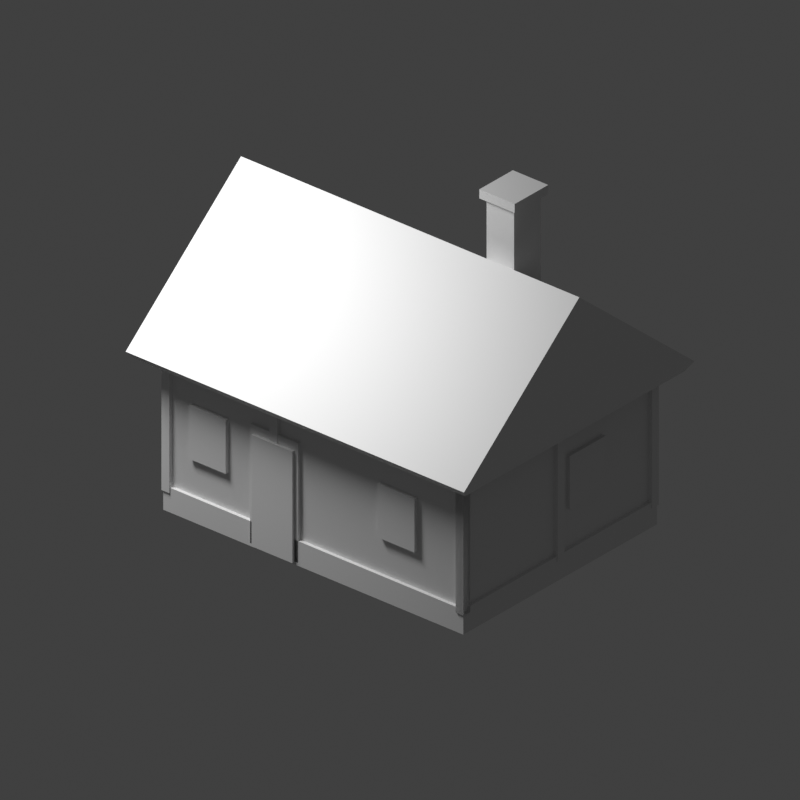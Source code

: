 # Source: chosen-volume-study.blend  (saved by Blender 5.2.45; exported with 4.5.12 LTS)
import bpy
from mathutils import Matrix  # noqa: F401  (used for matrix-valued properties, if any)

bpy.ops.wm.read_factory_settings(use_empty=True)
scene = bpy.context.scene
scene.name = 'Scene'

# ---- collections
col_collection = bpy.data.collections.new('Collection'); scene.collection.children.link(col_collection)

# ---- materials (node trees are filled in below, after node groups)
mat_roof = bpy.data.materials.new('roof')
mat_roof.diffuse_color = (0.31, 0.34, 0.32, 1.0)
mat_plaster = bpy.data.materials.new('plaster')
mat_plaster.diffuse_color = (0.69, 0.65, 0.54, 1.0)
mat_stone = bpy.data.materials.new('stone')
mat_stone.diffuse_color = (0.42, 0.43, 0.39, 1.0)
mat_wood = bpy.data.materials.new('wood')
mat_wood.diffuse_color = (0.31, 0.27, 0.21, 1.0)
mat_dark = bpy.data.materials.new('dark')
mat_dark.diffuse_color = (0.12, 0.15, 0.14, 1.0)

# ---- material node trees
mat_roof.use_nodes = True; mat_roof.node_tree.nodes.clear()
_N = mat_roof.node_tree.nodes; _L = mat_roof.node_tree.links
n0 = _N.new('ShaderNodeBsdfPrincipled'); n0.name = 'Principled BSDF'; n0.location = (-200, 100)
n0.inputs[10].default_value = 0.005
n1 = _N.new('ShaderNodeOutputMaterial'); n1.name = 'Material Output'; n1.location = (200, 100)
_L.new(n0.outputs[0], n1.inputs[0])
n1.is_active_output = True
mat_plaster.use_nodes = True; mat_plaster.node_tree.nodes.clear()
_N = mat_plaster.node_tree.nodes; _L = mat_plaster.node_tree.links
n0 = _N.new('ShaderNodeBsdfPrincipled'); n0.name = 'Principled BSDF'; n0.location = (-200, 100)
n0.inputs[10].default_value = 0.005
n1 = _N.new('ShaderNodeOutputMaterial'); n1.name = 'Material Output'; n1.location = (200, 100)
_L.new(n0.outputs[0], n1.inputs[0])
n1.is_active_output = True
mat_stone.use_nodes = True; mat_stone.node_tree.nodes.clear()
_N = mat_stone.node_tree.nodes; _L = mat_stone.node_tree.links
n0 = _N.new('ShaderNodeBsdfPrincipled'); n0.name = 'Principled BSDF'; n0.location = (-200, 100)
n0.inputs[10].default_value = 0.005
n1 = _N.new('ShaderNodeOutputMaterial'); n1.name = 'Material Output'; n1.location = (200, 100)
_L.new(n0.outputs[0], n1.inputs[0])
n1.is_active_output = True
mat_wood.use_nodes = True; mat_wood.node_tree.nodes.clear()
_N = mat_wood.node_tree.nodes; _L = mat_wood.node_tree.links
n0 = _N.new('ShaderNodeBsdfPrincipled'); n0.name = 'Principled BSDF'; n0.location = (-200, 100)
n0.inputs[10].default_value = 0.005
n1 = _N.new('ShaderNodeOutputMaterial'); n1.name = 'Material Output'; n1.location = (200, 100)
_L.new(n0.outputs[0], n1.inputs[0])
n1.is_active_output = True
mat_dark.use_nodes = True; mat_dark.node_tree.nodes.clear()
_N = mat_dark.node_tree.nodes; _L = mat_dark.node_tree.links
n0 = _N.new('ShaderNodeBsdfPrincipled'); n0.name = 'Principled BSDF'; n0.location = (-200, 100)
n0.inputs[10].default_value = 0.005
n1 = _N.new('ShaderNodeOutputMaterial'); n1.name = 'Material Output'; n1.location = (200, 100)
_L.new(n0.outputs[0], n1.inputs[0])
n1.is_active_output = True

# ---- world
world_world = bpy.data.worlds.new('World'); scene.world = world_world
world_world.use_nodes = True; world_world.node_tree.nodes.clear()
_N = world_world.node_tree.nodes; _L = world_world.node_tree.links
n0 = _N.new('ShaderNodeOutputWorld'); n0.name = 'World Output'; n0.location = (200, 100)
n1 = _N.new('ShaderNodeBackground'); n1.name = 'Background'; n1.location = (-200, 100)
n1.inputs[0].default_value = (0.05088, 0.05088, 0.05088, 1.0)
_L.new(n1.outputs[0], n0.inputs[0])
n0.is_active_output = True
world_world.color = (0.3, 0.3, 0.3)
world_world.sun_shadow_jitter_overblur = 0.0

# ---- cameras
cam_camera_001 = bpy.data.cameras.new('Camera.001')
cam_camera_001.type = 'ORTHO'
cam_camera_001.ortho_scale = 12.4

# ---- lights
light_area = bpy.data.lights.new('Area', 'AREA')
light_area.energy = 1600.0
light_area.shape = 'DISK'
light_area.size = 5.0
light_area.size_y = 1.0

# ---- meshes
me_thick_gabled_roof_001 = bpy.data.meshes.new('Thick gabled roof.001')
me_thick_gabled_roof_001.from_pydata([(-3.45, -2.75, 2.85), (3.45, -2.75, 2.85), (3.45, 0.0, 5.15), (-3.45, 0.0, 5.15), (-3.45, 2.75, 2.85), (3.45, 2.75, 2.85)], [], [(0, 1, 2, 3), (3, 2, 5, 4), (0, 3, 4), (1, 5, 2)])
me_thick_gabled_roof_001.materials.append(mat_roof)
me_thick_gabled_roof_001.update()
me_gable_infill_002 = bpy.data.meshes.new('Gable infill.002')
me_gable_infill_002.from_pydata([(-3.0, -2.25, 2.85), (-3.0, 2.25, 2.85), (-3.0, 0.0, 5.15)], [], [(0, 1, 2)])
me_gable_infill_002.materials.append(mat_plaster)
me_gable_infill_002.update()
me_gable_infill_003 = bpy.data.meshes.new('Gable infill.003')
me_gable_infill_003.from_pydata([(3.0, -2.25, 2.85), (3.0, 2.25, 2.85), (3.0, 0.0, 5.15)], [], [(0, 1, 2)])
me_gable_infill_003.materials.append(mat_plaster)
me_gable_infill_003.update()
me_low_bay_roof_001 = bpy.data.meshes.new('Low bay roof.001')
me_low_bay_roof_001.from_pydata([(-4.4, -0.95, 1.95), (-2.7, -0.95, 1.95), (-2.7, 0.45, 2.55), (-4.4, 0.45, 2.55), (-4.4, 1.85, 1.95), (-2.7, 1.85, 1.95)], [], [(0, 1, 2, 3), (3, 2, 5, 4), (0, 3, 4), (1, 5, 2)])
me_low_bay_roof_001.materials.append(mat_roof)
me_low_bay_roof_001.update()
me_cube_019 = bpy.data.meshes.new('Cube.019')
me_cube_019.from_pydata([(-0.5, -0.5, -0.5), (-0.5, -0.5, 0.5), (-0.5, 0.5, -0.5), (-0.5, 0.5, 0.5), (0.5, -0.5, -0.5), (0.5, -0.5, 0.5), (0.5, 0.5, -0.5), (0.5, 0.5, 0.5)], [], [(0, 1, 3, 2), (2, 3, 7, 6), (6, 7, 5, 4), (4, 5, 1, 0), (2, 6, 4, 0), (7, 3, 1, 5)])
_uv = me_cube_019.uv_layers.new(name='UVMap')
_uv.uv.foreach_set('vector', [0.375, 0.0, 0.625, 0.0, 0.625, 0.25, 0.375, 0.25, 0.375, 0.25, 0.625, 0.25, 0.625, 0.5, 0.375, 0.5, 0.375, 0.5, 0.625, 0.5, 0.625, 0.75, 0.375, 0.75, 0.375, 0.75, 0.625, 0.75, 0.625, 1.0, 0.375, 1.0, 0.125, 0.5, 0.375, 0.5, 0.375, 0.75, 0.125, 0.75, 0.625, 0.5, 0.875, 0.5, 0.875, 0.75, 0.625, 0.75])
me_cube_019.materials.append(mat_stone)
me_cube_019.update()
me_cube_020 = bpy.data.meshes.new('Cube.020')
me_cube_020.from_pydata([(-0.5, -0.5, -0.5), (-0.5, -0.5, 0.5), (-0.5, 0.5, -0.5), (-0.5, 0.5, 0.5), (0.5, -0.5, -0.5), (0.5, -0.5, 0.5), (0.5, 0.5, -0.5), (0.5, 0.5, 0.5)], [], [(0, 1, 3, 2), (2, 3, 7, 6), (6, 7, 5, 4), (4, 5, 1, 0), (2, 6, 4, 0), (7, 3, 1, 5)])
_uv = me_cube_020.uv_layers.new(name='UVMap')
_uv.uv.foreach_set('vector', [0.375, 0.0, 0.625, 0.0, 0.625, 0.25, 0.375, 0.25, 0.375, 0.25, 0.625, 0.25, 0.625, 0.5, 0.375, 0.5, 0.375, 0.5, 0.625, 0.5, 0.625, 0.75, 0.375, 0.75, 0.375, 0.75, 0.625, 0.75, 0.625, 1.0, 0.375, 1.0, 0.125, 0.5, 0.375, 0.5, 0.375, 0.75, 0.125, 0.75, 0.625, 0.5, 0.875, 0.5, 0.875, 0.75, 0.625, 0.75])
me_cube_020.materials.append(mat_plaster)
me_cube_020.update()
me_cube_021 = bpy.data.meshes.new('Cube.021')
me_cube_021.from_pydata([(-0.5, -0.5, -0.5), (-0.5, -0.5, 0.5), (-0.5, 0.5, -0.5), (-0.5, 0.5, 0.5), (0.5, -0.5, -0.5), (0.5, -0.5, 0.5), (0.5, 0.5, -0.5), (0.5, 0.5, 0.5)], [], [(0, 1, 3, 2), (2, 3, 7, 6), (6, 7, 5, 4), (4, 5, 1, 0), (2, 6, 4, 0), (7, 3, 1, 5)])
_uv = me_cube_021.uv_layers.new(name='UVMap')
_uv.uv.foreach_set('vector', [0.375, 0.0, 0.625, 0.0, 0.625, 0.25, 0.375, 0.25, 0.375, 0.25, 0.625, 0.25, 0.625, 0.5, 0.375, 0.5, 0.375, 0.5, 0.625, 0.5, 0.625, 0.75, 0.375, 0.75, 0.375, 0.75, 0.625, 0.75, 0.625, 1.0, 0.375, 1.0, 0.125, 0.5, 0.375, 0.5, 0.375, 0.75, 0.125, 0.75, 0.625, 0.5, 0.875, 0.5, 0.875, 0.75, 0.625, 0.75])
me_cube_021.materials.append(mat_wood)
me_cube_021.update()
me_cube_022 = bpy.data.meshes.new('Cube.022')
me_cube_022.from_pydata([(-0.5, -0.5, -0.5), (-0.5, -0.5, 0.5), (-0.5, 0.5, -0.5), (-0.5, 0.5, 0.5), (0.5, -0.5, -0.5), (0.5, -0.5, 0.5), (0.5, 0.5, -0.5), (0.5, 0.5, 0.5)], [], [(0, 1, 3, 2), (2, 3, 7, 6), (6, 7, 5, 4), (4, 5, 1, 0), (2, 6, 4, 0), (7, 3, 1, 5)])
_uv = me_cube_022.uv_layers.new(name='UVMap')
_uv.uv.foreach_set('vector', [0.375, 0.0, 0.625, 0.0, 0.625, 0.25, 0.375, 0.25, 0.375, 0.25, 0.625, 0.25, 0.625, 0.5, 0.375, 0.5, 0.375, 0.5, 0.625, 0.5, 0.625, 0.75, 0.375, 0.75, 0.375, 0.75, 0.625, 0.75, 0.625, 1.0, 0.375, 1.0, 0.125, 0.5, 0.375, 0.5, 0.375, 0.75, 0.125, 0.75, 0.625, 0.5, 0.875, 0.5, 0.875, 0.75, 0.625, 0.75])
me_cube_022.materials.append(mat_wood)
me_cube_022.update()
me_cube_023 = bpy.data.meshes.new('Cube.023')
me_cube_023.from_pydata([(-0.5, -0.5, -0.5), (-0.5, -0.5, 0.5), (-0.5, 0.5, -0.5), (-0.5, 0.5, 0.5), (0.5, -0.5, -0.5), (0.5, -0.5, 0.5), (0.5, 0.5, -0.5), (0.5, 0.5, 0.5)], [], [(0, 1, 3, 2), (2, 3, 7, 6), (6, 7, 5, 4), (4, 5, 1, 0), (2, 6, 4, 0), (7, 3, 1, 5)])
_uv = me_cube_023.uv_layers.new(name='UVMap')
_uv.uv.foreach_set('vector', [0.375, 0.0, 0.625, 0.0, 0.625, 0.25, 0.375, 0.25, 0.375, 0.25, 0.625, 0.25, 0.625, 0.5, 0.375, 0.5, 0.375, 0.5, 0.625, 0.5, 0.625, 0.75, 0.375, 0.75, 0.375, 0.75, 0.625, 0.75, 0.625, 1.0, 0.375, 1.0, 0.125, 0.5, 0.375, 0.5, 0.375, 0.75, 0.125, 0.75, 0.625, 0.5, 0.875, 0.5, 0.875, 0.75, 0.625, 0.75])
me_cube_023.materials.append(mat_wood)
me_cube_023.update()
me_cube_024 = bpy.data.meshes.new('Cube.024')
me_cube_024.from_pydata([(-0.5, -0.5, -0.5), (-0.5, -0.5, 0.5), (-0.5, 0.5, -0.5), (-0.5, 0.5, 0.5), (0.5, -0.5, -0.5), (0.5, -0.5, 0.5), (0.5, 0.5, -0.5), (0.5, 0.5, 0.5)], [], [(0, 1, 3, 2), (2, 3, 7, 6), (6, 7, 5, 4), (4, 5, 1, 0), (2, 6, 4, 0), (7, 3, 1, 5)])
_uv = me_cube_024.uv_layers.new(name='UVMap')
_uv.uv.foreach_set('vector', [0.375, 0.0, 0.625, 0.0, 0.625, 0.25, 0.375, 0.25, 0.375, 0.25, 0.625, 0.25, 0.625, 0.5, 0.375, 0.5, 0.375, 0.5, 0.625, 0.5, 0.625, 0.75, 0.375, 0.75, 0.375, 0.75, 0.625, 0.75, 0.625, 1.0, 0.375, 1.0, 0.125, 0.5, 0.375, 0.5, 0.375, 0.75, 0.125, 0.75, 0.625, 0.5, 0.875, 0.5, 0.875, 0.75, 0.625, 0.75])
me_cube_024.materials.append(mat_wood)
me_cube_024.update()
me_cube_025 = bpy.data.meshes.new('Cube.025')
me_cube_025.from_pydata([(-0.5, -0.5, -0.5), (-0.5, -0.5, 0.5), (-0.5, 0.5, -0.5), (-0.5, 0.5, 0.5), (0.5, -0.5, -0.5), (0.5, -0.5, 0.5), (0.5, 0.5, -0.5), (0.5, 0.5, 0.5)], [], [(0, 1, 3, 2), (2, 3, 7, 6), (6, 7, 5, 4), (4, 5, 1, 0), (2, 6, 4, 0), (7, 3, 1, 5)])
_uv = me_cube_025.uv_layers.new(name='UVMap')
_uv.uv.foreach_set('vector', [0.375, 0.0, 0.625, 0.0, 0.625, 0.25, 0.375, 0.25, 0.375, 0.25, 0.625, 0.25, 0.625, 0.5, 0.375, 0.5, 0.375, 0.5, 0.625, 0.5, 0.625, 0.75, 0.375, 0.75, 0.375, 0.75, 0.625, 0.75, 0.625, 1.0, 0.375, 1.0, 0.125, 0.5, 0.375, 0.5, 0.375, 0.75, 0.125, 0.75, 0.625, 0.5, 0.875, 0.5, 0.875, 0.75, 0.625, 0.75])
me_cube_025.materials.append(mat_wood)
me_cube_025.update()
me_cube_026 = bpy.data.meshes.new('Cube.026')
me_cube_026.from_pydata([(-0.5, -0.5, -0.5), (-0.5, -0.5, 0.5), (-0.5, 0.5, -0.5), (-0.5, 0.5, 0.5), (0.5, -0.5, -0.5), (0.5, -0.5, 0.5), (0.5, 0.5, -0.5), (0.5, 0.5, 0.5)], [], [(0, 1, 3, 2), (2, 3, 7, 6), (6, 7, 5, 4), (4, 5, 1, 0), (2, 6, 4, 0), (7, 3, 1, 5)])
_uv = me_cube_026.uv_layers.new(name='UVMap')
_uv.uv.foreach_set('vector', [0.375, 0.0, 0.625, 0.0, 0.625, 0.25, 0.375, 0.25, 0.375, 0.25, 0.625, 0.25, 0.625, 0.5, 0.375, 0.5, 0.375, 0.5, 0.625, 0.5, 0.625, 0.75, 0.375, 0.75, 0.375, 0.75, 0.625, 0.75, 0.625, 1.0, 0.375, 1.0, 0.125, 0.5, 0.375, 0.5, 0.375, 0.75, 0.125, 0.75, 0.625, 0.5, 0.875, 0.5, 0.875, 0.75, 0.625, 0.75])
me_cube_026.materials.append(mat_wood)
me_cube_026.update()
me_cube_027 = bpy.data.meshes.new('Cube.027')
me_cube_027.from_pydata([(-0.5, -0.5, -0.5), (-0.5, -0.5, 0.5), (-0.5, 0.5, -0.5), (-0.5, 0.5, 0.5), (0.5, -0.5, -0.5), (0.5, -0.5, 0.5), (0.5, 0.5, -0.5), (0.5, 0.5, 0.5)], [], [(0, 1, 3, 2), (2, 3, 7, 6), (6, 7, 5, 4), (4, 5, 1, 0), (2, 6, 4, 0), (7, 3, 1, 5)])
_uv = me_cube_027.uv_layers.new(name='UVMap')
_uv.uv.foreach_set('vector', [0.375, 0.0, 0.625, 0.0, 0.625, 0.25, 0.375, 0.25, 0.375, 0.25, 0.625, 0.25, 0.625, 0.5, 0.375, 0.5, 0.375, 0.5, 0.625, 0.5, 0.625, 0.75, 0.375, 0.75, 0.375, 0.75, 0.625, 0.75, 0.625, 1.0, 0.375, 1.0, 0.125, 0.5, 0.375, 0.5, 0.375, 0.75, 0.125, 0.75, 0.625, 0.5, 0.875, 0.5, 0.875, 0.75, 0.625, 0.75])
me_cube_027.materials.append(mat_wood)
me_cube_027.update()
me_cube_028 = bpy.data.meshes.new('Cube.028')
me_cube_028.from_pydata([(-0.5, -0.5, -0.5), (-0.5, -0.5, 0.5), (-0.5, 0.5, -0.5), (-0.5, 0.5, 0.5), (0.5, -0.5, -0.5), (0.5, -0.5, 0.5), (0.5, 0.5, -0.5), (0.5, 0.5, 0.5)], [], [(0, 1, 3, 2), (2, 3, 7, 6), (6, 7, 5, 4), (4, 5, 1, 0), (2, 6, 4, 0), (7, 3, 1, 5)])
_uv = me_cube_028.uv_layers.new(name='UVMap')
_uv.uv.foreach_set('vector', [0.375, 0.0, 0.625, 0.0, 0.625, 0.25, 0.375, 0.25, 0.375, 0.25, 0.625, 0.25, 0.625, 0.5, 0.375, 0.5, 0.375, 0.5, 0.625, 0.5, 0.625, 0.75, 0.375, 0.75, 0.375, 0.75, 0.625, 0.75, 0.625, 1.0, 0.375, 1.0, 0.125, 0.5, 0.375, 0.5, 0.375, 0.75, 0.125, 0.75, 0.625, 0.5, 0.875, 0.5, 0.875, 0.75, 0.625, 0.75])
me_cube_028.materials.append(mat_wood)
me_cube_028.update()
me_cube_029 = bpy.data.meshes.new('Cube.029')
me_cube_029.from_pydata([(-0.5, -0.5, -0.5), (-0.5, -0.5, 0.5), (-0.5, 0.5, -0.5), (-0.5, 0.5, 0.5), (0.5, -0.5, -0.5), (0.5, -0.5, 0.5), (0.5, 0.5, -0.5), (0.5, 0.5, 0.5)], [], [(0, 1, 3, 2), (2, 3, 7, 6), (6, 7, 5, 4), (4, 5, 1, 0), (2, 6, 4, 0), (7, 3, 1, 5)])
_uv = me_cube_029.uv_layers.new(name='UVMap')
_uv.uv.foreach_set('vector', [0.375, 0.0, 0.625, 0.0, 0.625, 0.25, 0.375, 0.25, 0.375, 0.25, 0.625, 0.25, 0.625, 0.5, 0.375, 0.5, 0.375, 0.5, 0.625, 0.5, 0.625, 0.75, 0.375, 0.75, 0.375, 0.75, 0.625, 0.75, 0.625, 1.0, 0.375, 1.0, 0.125, 0.5, 0.375, 0.5, 0.375, 0.75, 0.125, 0.75, 0.625, 0.5, 0.875, 0.5, 0.875, 0.75, 0.625, 0.75])
me_cube_029.materials.append(mat_dark)
me_cube_029.update()
me_cube_030 = bpy.data.meshes.new('Cube.030')
me_cube_030.from_pydata([(-0.5, -0.5, -0.5), (-0.5, -0.5, 0.5), (-0.5, 0.5, -0.5), (-0.5, 0.5, 0.5), (0.5, -0.5, -0.5), (0.5, -0.5, 0.5), (0.5, 0.5, -0.5), (0.5, 0.5, 0.5)], [], [(0, 1, 3, 2), (2, 3, 7, 6), (6, 7, 5, 4), (4, 5, 1, 0), (2, 6, 4, 0), (7, 3, 1, 5)])
_uv = me_cube_030.uv_layers.new(name='UVMap')
_uv.uv.foreach_set('vector', [0.375, 0.0, 0.625, 0.0, 0.625, 0.25, 0.375, 0.25, 0.375, 0.25, 0.625, 0.25, 0.625, 0.5, 0.375, 0.5, 0.375, 0.5, 0.625, 0.5, 0.625, 0.75, 0.375, 0.75, 0.375, 0.75, 0.625, 0.75, 0.625, 1.0, 0.375, 1.0, 0.125, 0.5, 0.375, 0.5, 0.375, 0.75, 0.125, 0.75, 0.625, 0.5, 0.875, 0.5, 0.875, 0.75, 0.625, 0.75])
me_cube_030.materials.append(mat_wood)
me_cube_030.update()
me_cube_031 = bpy.data.meshes.new('Cube.031')
me_cube_031.from_pydata([(-0.5, -0.5, -0.5), (-0.5, -0.5, 0.5), (-0.5, 0.5, -0.5), (-0.5, 0.5, 0.5), (0.5, -0.5, -0.5), (0.5, -0.5, 0.5), (0.5, 0.5, -0.5), (0.5, 0.5, 0.5)], [], [(0, 1, 3, 2), (2, 3, 7, 6), (6, 7, 5, 4), (4, 5, 1, 0), (2, 6, 4, 0), (7, 3, 1, 5)])
_uv = me_cube_031.uv_layers.new(name='UVMap')
_uv.uv.foreach_set('vector', [0.375, 0.0, 0.625, 0.0, 0.625, 0.25, 0.375, 0.25, 0.375, 0.25, 0.625, 0.25, 0.625, 0.5, 0.375, 0.5, 0.375, 0.5, 0.625, 0.5, 0.625, 0.75, 0.375, 0.75, 0.375, 0.75, 0.625, 0.75, 0.625, 1.0, 0.375, 1.0, 0.125, 0.5, 0.375, 0.5, 0.375, 0.75, 0.125, 0.75, 0.625, 0.5, 0.875, 0.5, 0.875, 0.75, 0.625, 0.75])
me_cube_031.materials.append(mat_dark)
me_cube_031.update()
me_cube_032 = bpy.data.meshes.new('Cube.032')
me_cube_032.from_pydata([(-0.5, -0.5, -0.5), (-0.5, -0.5, 0.5), (-0.5, 0.5, -0.5), (-0.5, 0.5, 0.5), (0.5, -0.5, -0.5), (0.5, -0.5, 0.5), (0.5, 0.5, -0.5), (0.5, 0.5, 0.5)], [], [(0, 1, 3, 2), (2, 3, 7, 6), (6, 7, 5, 4), (4, 5, 1, 0), (2, 6, 4, 0), (7, 3, 1, 5)])
_uv = me_cube_032.uv_layers.new(name='UVMap')
_uv.uv.foreach_set('vector', [0.375, 0.0, 0.625, 0.0, 0.625, 0.25, 0.375, 0.25, 0.375, 0.25, 0.625, 0.25, 0.625, 0.5, 0.375, 0.5, 0.375, 0.5, 0.625, 0.5, 0.625, 0.75, 0.375, 0.75, 0.375, 0.75, 0.625, 0.75, 0.625, 1.0, 0.375, 1.0, 0.125, 0.5, 0.375, 0.5, 0.375, 0.75, 0.125, 0.75, 0.625, 0.5, 0.875, 0.5, 0.875, 0.75, 0.625, 0.75])
me_cube_032.materials.append(mat_dark)
me_cube_032.update()
me_cube_033 = bpy.data.meshes.new('Cube.033')
me_cube_033.from_pydata([(-0.5, -0.5, -0.5), (-0.5, -0.5, 0.5), (-0.5, 0.5, -0.5), (-0.5, 0.5, 0.5), (0.5, -0.5, -0.5), (0.5, -0.5, 0.5), (0.5, 0.5, -0.5), (0.5, 0.5, 0.5)], [], [(0, 1, 3, 2), (2, 3, 7, 6), (6, 7, 5, 4), (4, 5, 1, 0), (2, 6, 4, 0), (7, 3, 1, 5)])
_uv = me_cube_033.uv_layers.new(name='UVMap')
_uv.uv.foreach_set('vector', [0.375, 0.0, 0.625, 0.0, 0.625, 0.25, 0.375, 0.25, 0.375, 0.25, 0.625, 0.25, 0.625, 0.5, 0.375, 0.5, 0.375, 0.5, 0.625, 0.5, 0.625, 0.75, 0.375, 0.75, 0.375, 0.75, 0.625, 0.75, 0.625, 1.0, 0.375, 1.0, 0.125, 0.5, 0.375, 0.5, 0.375, 0.75, 0.125, 0.75, 0.625, 0.5, 0.875, 0.5, 0.875, 0.75, 0.625, 0.75])
me_cube_033.materials.append(mat_dark)
me_cube_033.update()
me_cube_034 = bpy.data.meshes.new('Cube.034')
me_cube_034.from_pydata([(-0.5, -0.5, -0.5), (-0.5, -0.5, 0.5), (-0.5, 0.5, -0.5), (-0.5, 0.5, 0.5), (0.5, -0.5, -0.5), (0.5, -0.5, 0.5), (0.5, 0.5, -0.5), (0.5, 0.5, 0.5)], [], [(0, 1, 3, 2), (2, 3, 7, 6), (6, 7, 5, 4), (4, 5, 1, 0), (2, 6, 4, 0), (7, 3, 1, 5)])
_uv = me_cube_034.uv_layers.new(name='UVMap')
_uv.uv.foreach_set('vector', [0.375, 0.0, 0.625, 0.0, 0.625, 0.25, 0.375, 0.25, 0.375, 0.25, 0.625, 0.25, 0.625, 0.5, 0.375, 0.5, 0.375, 0.5, 0.625, 0.5, 0.625, 0.75, 0.375, 0.75, 0.375, 0.75, 0.625, 0.75, 0.625, 1.0, 0.375, 1.0, 0.125, 0.5, 0.375, 0.5, 0.375, 0.75, 0.125, 0.75, 0.625, 0.5, 0.875, 0.5, 0.875, 0.75, 0.625, 0.75])
me_cube_034.materials.append(mat_stone)
me_cube_034.update()
me_cube_035 = bpy.data.meshes.new('Cube.035')
me_cube_035.from_pydata([(-0.5, -0.5, -0.5), (-0.5, -0.5, 0.5), (-0.5, 0.5, -0.5), (-0.5, 0.5, 0.5), (0.5, -0.5, -0.5), (0.5, -0.5, 0.5), (0.5, 0.5, -0.5), (0.5, 0.5, 0.5)], [], [(0, 1, 3, 2), (2, 3, 7, 6), (6, 7, 5, 4), (4, 5, 1, 0), (2, 6, 4, 0), (7, 3, 1, 5)])
_uv = me_cube_035.uv_layers.new(name='UVMap')
_uv.uv.foreach_set('vector', [0.375, 0.0, 0.625, 0.0, 0.625, 0.25, 0.375, 0.25, 0.375, 0.25, 0.625, 0.25, 0.625, 0.5, 0.375, 0.5, 0.375, 0.5, 0.625, 0.5, 0.625, 0.75, 0.375, 0.75, 0.375, 0.75, 0.625, 0.75, 0.625, 1.0, 0.375, 1.0, 0.125, 0.5, 0.375, 0.5, 0.375, 0.75, 0.125, 0.75, 0.625, 0.5, 0.875, 0.5, 0.875, 0.75, 0.625, 0.75])
me_cube_035.materials.append(mat_stone)
me_cube_035.update()
me_cube_036 = bpy.data.meshes.new('Cube.036')
me_cube_036.from_pydata([(-0.5, -0.5, -0.5), (-0.5, -0.5, 0.5), (-0.5, 0.5, -0.5), (-0.5, 0.5, 0.5), (0.5, -0.5, -0.5), (0.5, -0.5, 0.5), (0.5, 0.5, -0.5), (0.5, 0.5, 0.5)], [], [(0, 1, 3, 2), (2, 3, 7, 6), (6, 7, 5, 4), (4, 5, 1, 0), (2, 6, 4, 0), (7, 3, 1, 5)])
_uv = me_cube_036.uv_layers.new(name='UVMap')
_uv.uv.foreach_set('vector', [0.375, 0.0, 0.625, 0.0, 0.625, 0.25, 0.375, 0.25, 0.375, 0.25, 0.625, 0.25, 0.625, 0.5, 0.375, 0.5, 0.375, 0.5, 0.625, 0.5, 0.625, 0.75, 0.375, 0.75, 0.375, 0.75, 0.625, 0.75, 0.625, 1.0, 0.375, 1.0, 0.125, 0.5, 0.375, 0.5, 0.375, 0.75, 0.125, 0.75, 0.625, 0.5, 0.875, 0.5, 0.875, 0.75, 0.625, 0.75])
me_cube_036.materials.append(mat_stone)
me_cube_036.update()

# ---- objects
ob_thick_gabled_roof = bpy.data.objects.new('Thick gabled roof', me_thick_gabled_roof_001)
ob_gable_masonry = bpy.data.objects.new('Gable masonry', me_gable_infill_002)
ob_gable_masonry_001 = bpy.data.objects.new('Gable masonry.001', me_gable_infill_003)
ob_low_bay_roof = bpy.data.objects.new('Low bay roof', me_low_bay_roof_001)
ob_camera = bpy.data.objects.new('Camera', cam_camera_001)
ob_area = bpy.data.objects.new('Area', light_area)
ob_continuous_stone_footing = bpy.data.objects.new('Continuous stone footing', me_cube_019)
ob_main_masonry_volume = bpy.data.objects.new('Main masonry volume', me_cube_020)
ob_front_post = bpy.data.objects.new('Front post', me_cube_021)
ob_front_post_001 = bpy.data.objects.new('Front post.001', me_cube_022)
ob_front_post_002 = bpy.data.objects.new('Front post.002', me_cube_023)
ob_side_post = bpy.data.objects.new('Side post', me_cube_024)
ob_side_post_001 = bpy.data.objects.new('Side post.001', me_cube_025)
ob_side_post_002 = bpy.data.objects.new('Side post.002', me_cube_026)
ob_front_wallplate = bpy.data.objects.new('Front wallplate', me_cube_027)
ob_side_wallplate = bpy.data.objects.new('Side wallplate', me_cube_028)
ob_recessed_entry = bpy.data.objects.new('Recessed entry', me_cube_029)
ob_door_leaf = bpy.data.objects.new('Door leaf', me_cube_030)
ob_front_window_recess = bpy.data.objects.new('Front window recess', me_cube_031)
ob_front_window_recess_001 = bpy.data.objects.new('Front window recess.001', me_cube_032)
ob_side_window_recess = bpy.data.objects.new('Side window recess', me_cube_033)
ob_low_storage_bay = bpy.data.objects.new('Low storage bay', me_cube_034)
ob_masonry_chimney = bpy.data.objects.new('Masonry chimney', me_cube_035)
ob_chimney_cap = bpy.data.objects.new('Chimney cap', me_cube_036)

# ---- transforms, parenting, visibility, modifiers, constraints
ob_thick_gabled_roof.location = (0.0, 0.0, 0.0)
_m = ob_thick_gabled_roof.modifiers.new('Structural roof thickness', 'SOLIDIFY')
_m.thickness = 0.22
ob_gable_masonry.location = (0.0, 0.0, 0.0)
ob_gable_masonry_001.location = (0.0, 0.0, 0.0)
ob_low_bay_roof.location = (0.0, 0.0, 0.0)
_m = ob_low_bay_roof.modifiers.new('Structural roof thickness', 'SOLIDIFY')
_m.thickness = 0.16
ob_camera.location = (10.28, -12.26, 11.0)
ob_camera.rotation_euler = (1.062, -1.789e-08, 0.7076)
ob_area.location = (-5.0, -6.0, 12.0)
ob_continuous_stone_footing.location = (0.0, 0.0, 0.22)
ob_continuous_stone_footing.scale = (6.12, 4.62, 0.44)
ob_main_masonry_volume.location = (0.0, 0.0, 1.6)
ob_main_masonry_volume.scale = (6.0, 4.5, 2.75)
ob_front_post.location = (-3.0, -2.25, 1.6)
ob_front_post.rotation_euler = (0.0, -0.0, -3.142)
ob_front_post.scale = (0.16, 0.16, 2.5)
ob_front_post_001.location = (-0.8, -2.25, 1.6)
ob_front_post_001.rotation_euler = (0.0, -0.0, -3.142)
ob_front_post_001.scale = (0.16, 0.16, 2.5)
ob_front_post_002.location = (3.0, -2.25, 1.6)
ob_front_post_002.rotation_euler = (0.0, -0.0, -3.142)
ob_front_post_002.scale = (0.16, 0.16, 2.5)
ob_side_post.location = (3.0, -2.25, 1.6)
ob_side_post.rotation_euler = (0.0, -0.0, -3.142)
ob_side_post.scale = (0.16, 0.16, 2.5)
ob_side_post_001.location = (3.0, 0.0, 1.6)
ob_side_post_001.rotation_euler = (0.0, -0.0, -3.142)
ob_side_post_001.scale = (0.16, 0.16, 2.5)
ob_side_post_002.location = (3.0, 2.25, 1.6)
ob_side_post_002.rotation_euler = (0.0, -0.0, -3.142)
ob_side_post_002.scale = (0.16, 0.16, 2.5)
ob_front_wallplate.location = (0.0, -2.25, 2.85)
ob_front_wallplate.rotation_euler = (1.571, -0.0, 1.571)
ob_front_wallplate.scale = (0.2, 0.2, 6.0)
ob_side_wallplate.location = (3.0, 0.0, 2.85)
ob_side_wallplate.rotation_euler = (-1.571, -3.142, -0.0)
ob_side_wallplate.scale = (0.2, 0.2, 4.5)
ob_recessed_entry.location = (-0.8, -2.275, 1.11)
ob_recessed_entry.scale = (0.98, 0.07, 2.12)
ob_door_leaf.location = (-0.8, -2.32, 1.03)
ob_door_leaf.scale = (0.83, 0.08, 1.98)
ob_front_window_recess.location = (-2.15, -2.285, 1.58)
ob_front_window_recess.scale = (0.75, 0.08, 0.95)
ob_front_window_recess_001.location = (1.7, -2.285, 1.58)
ob_front_window_recess_001.scale = (0.75, 0.08, 0.95)
ob_side_window_recess.location = (3.025, 0.65, 1.62)
ob_side_window_recess.scale = (0.08, 0.85, 0.95)
ob_low_storage_bay.location = (-3.55, 0.45, 0.95)
ob_low_storage_bay.scale = (1.4, 2.4, 1.9)
ob_masonry_chimney.location = (1.6, 0.6, 5.05)
ob_masonry_chimney.scale = (0.56, 0.64, 2.0)
ob_chimney_cap.location = (1.6, 0.6, 6.1)
ob_chimney_cap.scale = (0.72, 0.8, 0.16)

# ---- collection membership
scene.collection.objects.link(ob_thick_gabled_roof)
scene.collection.objects.link(ob_gable_masonry)
scene.collection.objects.link(ob_gable_masonry_001)
scene.collection.objects.link(ob_low_bay_roof)
col_collection.objects.link(ob_camera)
col_collection.objects.link(ob_area)
col_collection.objects.link(ob_continuous_stone_footing)
col_collection.objects.link(ob_main_masonry_volume)
col_collection.objects.link(ob_front_post)
col_collection.objects.link(ob_front_post_001)
col_collection.objects.link(ob_front_post_002)
col_collection.objects.link(ob_side_post)
col_collection.objects.link(ob_side_post_001)
col_collection.objects.link(ob_side_post_002)
col_collection.objects.link(ob_front_wallplate)
col_collection.objects.link(ob_side_wallplate)
col_collection.objects.link(ob_recessed_entry)
col_collection.objects.link(ob_door_leaf)
col_collection.objects.link(ob_front_window_recess)
col_collection.objects.link(ob_front_window_recess_001)
col_collection.objects.link(ob_side_window_recess)
col_collection.objects.link(ob_low_storage_bay)
col_collection.objects.link(ob_masonry_chimney)
col_collection.objects.link(ob_chimney_cap)

# ---- scene / render settings (as saved in the file)
scene.camera = ob_camera
scene.frame_start = 1; scene.frame_end = 250; scene.frame_set(1)
scene.render.engine = 'BLENDER_EEVEE_NEXT'
scene.render.resolution_x = 768
scene.render.resolution_y = 768
scene.render.film_transparent = True
scene.render.bake_bias = 0.0
scene.render.bake_samples = 0
scene.render.compositor_device = 'GPU'
scene.eevee.use_volume_custom_range = False
scene.eevee.fast_gi_thickness_near = 0.1
scene.eevee.fast_gi_thickness_far = 0.0
scene.eevee.ray_tracing_options.screen_trace_thickness = 0.1
scene.view_settings.view_transform = 'Standard'
bpy.context.view_layer.update()
